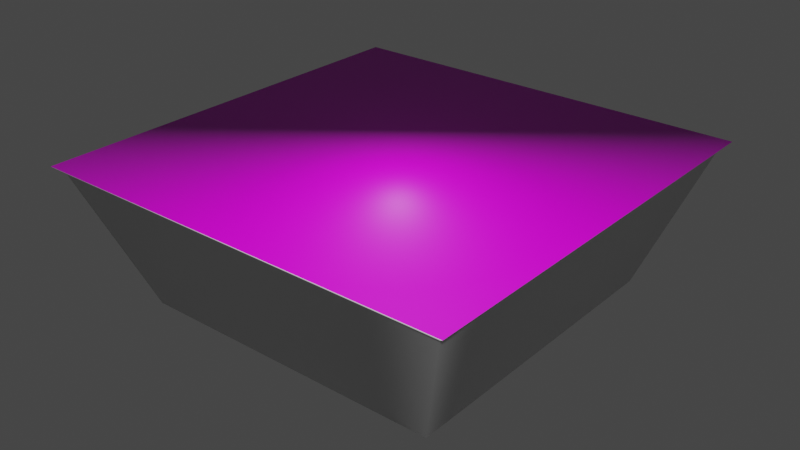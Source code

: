 # Source: piscanec.blend  (saved by Blender 3.4.6; exported with 4.5.12 LTS)
import bpy
from mathutils import Matrix  # noqa: F401  (used for matrix-valued properties, if any)

bpy.ops.wm.read_factory_settings(use_empty=True)
scene = bpy.context.scene
scene.name = 'Scene'

# ---- collections
col_collection = bpy.data.collections.new('Collection'); scene.collection.children.link(col_collection)

# ---- images (referenced by path relative to the original .blend; pixels are not part of the script)
import os
ASSET_DIR = os.environ.get("B2B_ASSET_DIR", "")  # directory of the original .blend (textures are referenced by path, not embedded)
HERE = os.path.dirname(os.path.abspath(__file__))  # packed textures are extracted next to this script under _unpacked/

def load_image(name, relpath, width, height, colorspace="sRGB"):
    """Load a texture the original file referenced (path relative to the .blend, or extracted next to this script)."""
    p = next((c for c in (os.path.join(HERE, relpath), os.path.join(ASSET_DIR, relpath)) if relpath and os.path.exists(c)), "")
    if p:
        img = bpy.data.images.load(p, check_existing=True)
        img.name = name
    else:  # same state as the original file: an image datablock whose file is absent (Cycles renders it pink)
        img = bpy.data.images.new(name, width, height)
        img.source = "FILE"
        img.filepath = "//" + (relpath or name)
    img.colorspace_settings.name = colorspace
    return img
img_piscancjiprsnifile_jpg = load_image('piscancjiPrsniFile.jpg', 'piscancjiPrsniFile.jpg', 1024, 1024, 'sRGB')

# ---- materials (node trees are filled in below, after node groups)
mat_material_001 = bpy.data.materials.new('Material.001')
mat_material_001.use_transparent_shadow = False
mat_material_002 = bpy.data.materials.new('Material.002')
mat_material_002.use_transparent_shadow = False

# ---- material node trees
mat_material_001.use_nodes = True; mat_material_001.node_tree.nodes.clear()
_N = mat_material_001.node_tree.nodes; _L = mat_material_001.node_tree.links
n0 = _N.new('ShaderNodeBsdfPrincipled'); n0.name = 'Principled BSDF'; n0.location = (10, 300)
n0.distribution = 'GGX'
n0.subsurface_method = 'RANDOM_WALK_SKIN'
n0.inputs[3].default_value = 1.45
n0.inputs[27].default_value = (0.0, 0.0, 0.0, 1.0)
n0.inputs[28].default_value = 1.0
n1 = _N.new('ShaderNodeOutputMaterial'); n1.name = 'Material Output'; n1.location = (300, 300)
_L.new(n0.outputs[0], n1.inputs[0])
n1.is_active_output = True
mat_material_002.use_nodes = True; mat_material_002.node_tree.nodes.clear()
_N = mat_material_002.node_tree.nodes; _L = mat_material_002.node_tree.links
n0 = _N.new('ShaderNodeBsdfPrincipled'); n0.name = 'Principled BSDF'; n0.location = (10, 300)
n0.distribution = 'GGX'
n0.subsurface_method = 'RANDOM_WALK_SKIN'
n0.inputs[3].default_value = 1.45
n0.inputs[27].default_value = (0.0, 0.0, 0.0, 1.0)
n0.inputs[28].default_value = 1.0
n1 = _N.new('ShaderNodeOutputMaterial'); n1.name = 'Material Output'; n1.location = (300, 300)
n2 = _N.new('ShaderNodeTexImage'); n2.name = 'Image Texture'; n2.location = (-280, 280)
n2.image = img_piscancjiprsnifile_jpg
n2.extension = 'EXTEND'
_L.new(n0.outputs[0], n1.inputs[0])
_L.new(n2.outputs[0], n0.inputs[0])
n1.is_active_output = True

# ---- world
world_world = bpy.data.worlds.new('World'); scene.world = world_world
world_world.use_nodes = True; world_world.node_tree.nodes.clear()
_N = world_world.node_tree.nodes; _L = world_world.node_tree.links
n0 = _N.new('ShaderNodeOutputWorld'); n0.name = 'World Output'; n0.location = (300, 300)
n1 = _N.new('ShaderNodeBackground'); n1.name = 'Background'; n1.location = (10, 300)
n1.inputs[0].default_value = (0.05088, 0.05088, 0.05088, 1.0)
_L.new(n1.outputs[0], n0.inputs[0])
n0.is_active_output = True
world_world.color = (0.05088, 0.05088, 0.05088)
world_world.use_sun_shadow = False
world_world.sun_shadow_jitter_overblur = 0.0

# ---- meshes
me_cube_002 = bpy.data.meshes.new('Cube.002')
me_cube_002.from_pydata([(-0.05, -0.05, -0.05), (-0.06552, -0.06552, -0.007437), (-0.05, 0.05, -0.05), (-0.06552, 0.06552, -0.007437), (0.05, -0.05, -0.05), (0.06552, -0.06552, -0.007437), (0.05, 0.05, -0.05), (0.06552, 0.06552, -0.007437), (-0.06845, -0.06845, -0.004706), (-0.06845, 0.06845, -0.004706), (0.06845, -0.06845, -0.004706), (0.06845, 0.06845, -0.004706)], [], [(0, 1, 3, 2), (2, 3, 7, 6), (6, 7, 5, 4), (4, 5, 1, 0), (2, 6, 4, 0), (1, 5, 10, 8), (11, 9, 8, 10), (7, 3, 9, 11), (5, 7, 11, 10), (3, 1, 8, 9)])
me_cube_002.polygons.foreach_set('use_smooth', [True] * 10)
me_cube_002.polygons.foreach_set('material_index', [0, 0, 0, 0, 0, 0, 1, 0, 0, 0])
_uv = me_cube_002.uv_layers.new(name='UVMap')
_uv.uv.foreach_set('vector', [0.375, 0.0, 0.625, 0.0, 0.625, 0.25, 0.375, 0.25, 0.375, 0.25, 0.625, 0.25, 0.625, 0.5, 0.375, 0.5, 0.375, 0.5, 0.625, 0.5, 0.625, 0.75, 0.375, 0.75, 0.375, 0.75, 0.625, 0.75, 0.625, 1.0, 0.375, 1.0, 0.125, 0.5, 0.375, 0.5, 0.375, 0.75, 0.125, 0.75, 0.625, 1.0, 0.625, 0.75, 0.625, 0.75, 0.625, 1.0, 0.8979, 1.0, 0.1021, 1.0, 0.1021, 0.0, 0.8979, 0.0, 0.625, 0.5, 0.625, 0.25, 0.625, 0.25, 0.625, 0.5, 0.625, 0.75, 0.625, 0.5, 0.625, 0.5, 0.625, 0.75, 0.625, 0.25, 0.625, 0.0, 0.625, 0.0, 0.625, 0.25])
me_cube_002.materials.append(mat_material_001)
me_cube_002.materials.append(mat_material_002)
me_cube_002.update()

# ---- objects
ob_cube = bpy.data.objects.new('Cube', me_cube_002)

# ---- transforms, parenting, visibility, modifiers, constraints
ob_cube.location = (0.0, 0.0, 0.05)

# ---- collection membership
col_collection.objects.link(ob_cube)

# ---- scene / render settings (as saved in the file)
scene.frame_start = 1; scene.frame_end = 250; scene.frame_set(1)
scene.render.engine = 'BLENDER_EEVEE_NEXT'
scene.cycles.sampling_pattern = 'TABULATED_SOBOL'
scene.cycles.use_light_tree = False
scene.view_settings.view_transform = 'Filmic'
bpy.context.view_layer.update()

# ---- added for rendering (the .blend has no active camera and no usable light): camera, sun
cam_auto = bpy.data.cameras.new('AutoCamera')
cam_auto.lens = 50.0
cam_auto.sensor_width = 36.0
cam_auto.clip_end = 1000.0
ob_auto_camera = bpy.data.objects.new('AutoCamera', cam_auto)
scene.collection.objects.link(ob_auto_camera)
ob_auto_camera.location = (0.185045, -0.222054, 0.170683)
ob_auto_camera.rotation_euler = (1.09748, -7.21219e-08, 0.694738)
scene.camera = ob_auto_camera
light_auto_sun = bpy.data.lights.new('AutoSun', 'SUN')
light_auto_sun.energy = 3.0
light_auto_sun.angle = 0.0523599
ob_auto_sun = bpy.data.objects.new('AutoSun', light_auto_sun)
scene.collection.objects.link(ob_auto_sun)
ob_auto_sun.rotation_euler = (0.872665, 0.174533, 0.523599)
bpy.context.view_layer.update()
